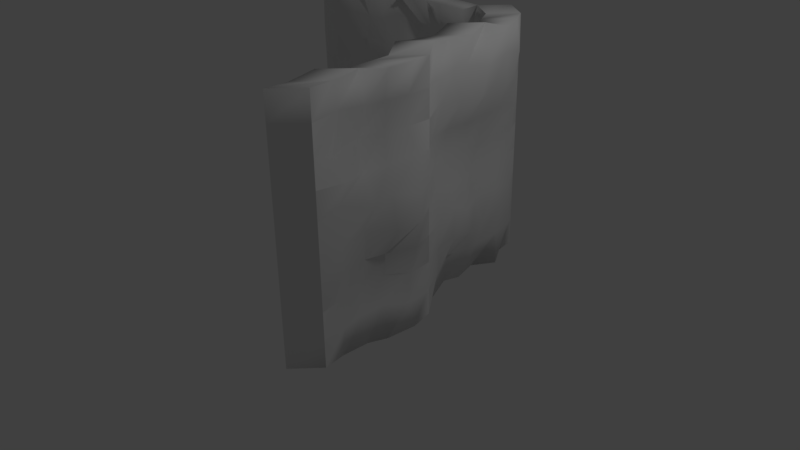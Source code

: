 # Source: CornerThinThick1.blend  (saved by Blender 2.77.0; exported with 4.5.12 LTS)
import bpy
from mathutils import Matrix  # noqa: F401  (used for matrix-valued properties, if any)

bpy.ops.wm.read_factory_settings(use_empty=True)
scene = bpy.context.scene
scene.name = 'Scene'

# ---- collections
col_collection_1 = bpy.data.collections.new('Collection 1'); scene.collection.children.link(col_collection_1)

# ---- world
world_world = bpy.data.worlds.new('World'); scene.world = world_world
world_world.color = (0.05088, 0.05088, 0.05088)
world_world.use_sun_shadow = False
world_world.sun_shadow_jitter_overblur = 0.0
world_world.cycles.sampling_method = 'MANUAL'

# ---- cameras
cam_camera = bpy.data.cameras.new('Camera')
cam_camera.clip_end = 100.0
cam_camera.lens = 35.0
cam_camera.sensor_width = 32.0
cam_camera.sensor_height = 18.0
cam_camera.ortho_scale = 7.314
cam_camera.dof.focus_distance = 0.0
cam_camera.dof.aperture_fstop = 128.0

# ---- lights
light_lamp = bpy.data.lights.new('Lamp', 'POINT')
light_lamp.transmission_factor = 0.0
light_lamp.cutoff_distance = 30.0
light_lamp.energy = 100.0
light_lamp.shadow_buffer_clip_start = 1.001
light_lamp.shadow_soft_size = 0.1
light_lamp.shadow_maximum_resolution = 0.006
light_lamp.use_absolute_resolution = True

# ---- meshes
me_cube_001 = bpy.data.meshes.new('Cube.001')
me_cube_001.from_pydata([(-2.0, 1.5, 0.0), (-2.0, 1.5, 3.0), (1.0, 1.5, 3.0), (1.0, 1.5, 0.0), (1.5, -2.0, 0.0), (1.5, -2.0, 3.0), (-2.0, 1.484, 2.333), (-2.0, 1.491, 2.667), (1.5, -0.5, 3.0), (1.5, -0.5, 0.0), (-2.0, 1.492, 2.0), (-2.0, 1.5, 1.667), (-2.0, 1.5, 1.333), (-2.0, 1.5, 1.0), (-2.0, 1.5, 0.6667), (-2.0, 1.5, 0.3333), (1.0, 1.5, 2.667), (1.0, 1.5, 2.333), (1.0, 1.5, 2.0), (1.0, 1.5, 1.667), (1.0, 1.5, 1.333), (1.0, 1.5, 1.0), (1.0, 1.5, 0.6667), (1.0, 1.5, 0.3333), (1.5, -2.0, 2.667), (1.5, -2.0, 2.333), (1.5, -2.0, 2.0), (1.5, -2.0, 1.667), (1.5, -2.0, 1.333), (1.5, -2.0, 1.0), (1.5, -2.0, 0.6667), (1.5, -2.0, 0.3333), (1.5, -0.5, 2.667), (1.5, -0.5, 2.333), (1.5, -0.5, 2.0), (1.5, -0.5, 1.667), (1.5, -0.5, 1.333), (1.5, -0.5, 1.0), (1.5, -0.5, 0.6667), (1.5, -0.5, 0.3333), (1.626, -0.8321, 3.04), (1.534, -1.089, 2.994), (1.445, -1.373, 3.036), (1.497, -1.717, 3.002), (1.431, -1.711, -0.02359), (1.448, -1.381, -0.01442), (1.515, -1.144, -0.02862), (1.584, -0.7971, 0.007016), (1.428, -1.628, 2.681), (1.517, -1.381, 2.686), (1.471, -1.069, 2.652), (1.579, -0.8721, 2.692), (1.451, -1.743, 2.263), (1.352, -1.323, 2.328), (1.448, -1.09, 2.338), (1.499, -0.8277, 2.33), (1.55, -1.632, 1.998), (1.464, -1.385, 1.988), (1.504, -1.1, 2.0), (1.6, -0.7434, 2.059), (1.517, -1.746, 1.755), (1.549, -1.314, 1.633), (1.594, -1.096, 1.711), (1.625, -0.7478, 1.619), (1.528, -1.732, 1.29), (1.482, -1.395, 1.358), (1.651, -1.103, 1.312), (1.673, -0.7888, 1.328), (1.524, -1.724, 0.9929), (1.498, -1.426, 1.05), (1.458, -1.106, 0.9812), (1.597, -0.7857, 0.9966), (1.45, -1.748, 0.6721), (1.372, -1.403, 0.6674), (1.371, -1.056, 0.6751), (1.474, -0.7502, 0.6214), (1.46, -1.696, 0.3302), (1.399, -1.391, 0.3357), (1.401, -1.1, 0.3342), (1.531, -0.8273, 0.2949), (1.052, 1.218, 0.001895), (1.211, 0.976, -0.02242), (1.069, 0.6754, -0.003031), (1.136, 0.3815, -0.02522), (1.123, 0.1352, 0.01375), (1.29, -0.2408, -0.00397), (1.152, 1.251, 3.005), (1.224, 1.018, 2.971), (1.184, 0.6664, 3.068), (1.273, 0.369, 3.001), (1.203, 0.07169, 2.995), (1.269, -0.1906, 3.041), (1.301, -0.2101, 2.639), (1.265, 0.1004, 2.688), (1.276, 0.2957, 2.682), (1.327, 0.612, 2.627), (1.244, 0.979, 2.689), (1.212, 1.249, 2.643), (1.33, -0.1577, 2.403), (1.392, 0.08369, 2.335), (1.413, 0.3889, 2.314), (1.305, 0.6249, 2.325), (1.315, 0.9197, 2.336), (1.162, 1.255, 2.332), (1.234, -0.2114, 1.966), (1.247, 0.03241, 2.014), (1.268, 0.3382, 2.021), (1.212, 0.6377, 2.008), (1.156, 0.9772, 2.005), (1.145, 1.31, 1.994), (1.238, -0.1444, 1.675), (1.189, 0.07022, 1.664), (1.216, 0.3875, 1.742), (1.121, 0.6839, 1.607), (1.072, 0.97, 1.663), (1.082, 1.281, 1.627), (1.286, -0.1911, 1.373), (1.244, 0.09784, 1.331), (1.248, 0.3959, 1.317), (1.068, 0.6489, 1.398), (1.107, 0.9596, 1.325), (1.082, 1.234, 1.296), (1.363, -0.2093, 1.002), (1.327, 0.107, 1.057), (1.317, 0.3276, 0.981), (1.135, 0.6726, 0.9926), (1.17, 0.9524, 1.0), (1.122, 1.283, 0.9404), (1.336, -0.1931, 0.65), (1.383, 0.03134, 0.7193), (1.327, 0.3619, 0.6625), (1.242, 0.6635, 0.6748), (1.184, 1.045, 0.7235), (1.132, 1.294, 0.6104), (1.32, -0.1779, 0.328), (1.183, 0.1244, 0.3937), (1.228, 0.4227, 0.3936), (1.173, 0.6484, 0.3487), (1.13, 1.05, 0.327), (1.101, 1.305, 0.3572), (-1.738, 1.49, 0.008893), (-1.512, 1.466, -0.009163), (-1.263, 1.53, -0.01525), (-0.9843, 1.515, -0.01063), (-0.8305, 1.616, -0.0552), (-0.4732, 1.584, -0.02227), (-0.2473, 1.614, 0.008023), (0.004696, 1.523, 0.01015), (0.2445, 1.53, -0.003445), (0.473, 1.567, -0.003353), (0.7841, 1.551, 0.009375), (0.7076, 1.671, 3.028), (0.5463, 1.577, 2.962), (0.1745, 1.551, 2.983), (-0.02989, 1.549, 2.99), (-0.2676, 1.486, 3.051), (-0.482, 1.515, 2.991), (-0.7717, 1.495, 2.994), (-0.9792, 1.462, 3.008), (-1.269, 1.525, 3.052), (-1.539, 1.492, 3.011), (-1.755, 1.519, 3.091), (0.6876, 1.593, 2.698), (0.5873, 1.609, 2.675), (0.1593, 1.639, 2.639), (-0.04988, 1.65, 2.642), (-0.2349, 1.653, 2.667), (-0.5207, 1.519, 2.756), (-0.7396, 1.464, 2.664), (-0.9996, 1.454, 2.671), (-1.228, 1.411, 2.678), (-1.532, 1.417, 2.693), (-1.699, 1.486, 2.631), (0.6889, 1.705, 2.38), (0.4609, 1.615, 2.332), (0.2371, 1.633, 2.343), (0.007576, 1.707, 2.347), (-0.2376, 1.612, 2.271), (-0.5434, 1.517, 2.292), (-0.7317, 1.499, 2.34), (-0.9714, 1.384, 2.39), (-1.23, 1.418, 2.347), (-1.585, 1.393, 2.328), (-1.683, 1.469, 2.31), (0.755, 1.596, 1.964), (0.5745, 1.631, 1.993), (0.2301, 1.612, 2.069), (0.04732, 1.597, 1.983), (-0.2373, 1.485, 1.976), (-0.4522, 1.537, 1.987), (-0.7759, 1.519, 1.982), (-1.07, 1.49, 2.038), (-1.225, 1.497, 1.974), (-1.453, 1.505, 2.002), (-1.756, 1.418, 1.962), (0.8075, 1.632, 1.596), (0.498, 1.58, 1.677), (0.2556, 1.508, 1.736), (0.004263, 1.458, 1.659), (-0.2952, 1.424, 1.721), (-0.477, 1.451, 1.733), (-0.7149, 1.522, 1.656), (-1.034, 1.648, 1.668), (-1.202, 1.559, 1.644), (-1.509, 1.58, 1.681), (-1.73, 1.548, 1.624), (0.694, 1.58, 1.309), (0.4998, 1.583, 1.336), (0.2311, 1.479, 1.32), (0.04287, 1.443, 1.381), (-0.282, 1.544, 1.336), (-0.4615, 1.561, 1.309), (-0.7212, 1.57, 1.374), (-1.017, 1.642, 1.317), (-1.232, 1.606, 1.334), (-1.526, 1.516, 1.328), (-1.763, 1.51, 1.353), (0.7672, 1.545, 0.9623), (0.5236, 1.601, 0.9926), (0.2066, 1.562, 1.004), (0.01955, 1.631, 0.9763), (-0.2645, 1.637, 1.001), (-0.4902, 1.648, 0.9995), (-0.7632, 1.627, 0.9993), (-0.9817, 1.504, 1.027), (-1.232, 1.539, 1.002), (-1.476, 1.497, 1.01), (-1.748, 1.498, 1.002), (0.74, 1.628, 0.6316), (0.4986, 1.631, 0.6553), (0.2908, 1.523, 0.653), (-0.01657, 1.595, 0.6693), (-0.2638, 1.647, 0.6574), (-0.4876, 1.686, 0.6662), (-0.7208, 1.7, 0.6338), (-0.955, 1.624, 0.6822), (-1.287, 1.59, 0.6701), (-1.446, 1.489, 0.7097), (-1.725, 1.564, 0.6849), (0.7511, 1.596, 0.3343), (0.5301, 1.514, 0.3342), (0.2215, 1.58, 0.3765), (0.07307, 1.509, 0.3021), (-0.2431, 1.648, 0.3234), (-0.5195, 1.69, 0.3708), (-0.7181, 1.643, 0.3237), (-1.008, 1.586, 0.3827), (-1.189, 1.597, 0.3443), (-1.526, 1.578, 0.3315), (-1.729, 1.496, 0.3232), (-2.267, 1.189, 0.002589), (-2.267, 1.189, 3.003), (0.7334, 1.189, 3.003), (0.7334, 1.189, 0.002589), (1.233, -2.311, 0.002589), (1.233, -2.311, 3.003), (-2.267, 1.174, 2.336), (-2.267, 1.181, 2.669), (1.233, -0.8109, 3.003), (1.233, -0.8109, 0.002589), (-2.267, 1.182, 2.003), (-2.267, 1.189, 1.669), (-2.267, 1.189, 1.336), (-2.267, 1.189, 1.003), (-2.267, 1.189, 0.6693), (-2.267, 1.189, 0.3359), (0.7334, 1.189, 2.669), (0.7334, 1.189, 2.336), (0.7334, 1.189, 2.003), (0.7334, 1.189, 1.669), (0.7334, 1.189, 1.336), (0.7334, 1.189, 1.003), (0.7334, 1.189, 0.6693), (0.7334, 1.189, 0.3359), (1.233, -2.311, 2.669), (1.233, -2.311, 2.336), (1.233, -2.311, 2.003), (1.234, -2.311, 1.669), (1.233, -2.311, 1.336), (1.233, -2.311, 1.003), (1.233, -2.311, 0.6693), (1.233, -2.311, 0.3359), (1.233, -0.8109, 2.669), (1.233, -0.8109, 2.336), (1.233, -0.8109, 2.003), (1.233, -0.8109, 1.669), (1.233, -0.8109, 1.336), (1.233, -0.8109, 1.003), (1.233, -0.8109, 0.6693), (1.233, -0.8109, 0.3359), (1.359, -1.143, 3.043), (1.268, -1.4, 2.997), (1.179, -1.684, 3.039), (1.231, -2.028, 3.004), (1.164, -2.022, -0.021), (1.181, -1.692, -0.01184), (1.249, -1.455, -0.02604), (1.318, -1.108, 0.009605), (1.161, -1.939, 2.684), (1.25, -1.692, 2.688), (1.205, -1.38, 2.655), (1.312, -1.183, 2.695), (1.185, -2.054, 2.266), (1.085, -1.634, 2.331), (1.182, -1.401, 2.341), (1.232, -1.139, 2.332), (1.283, -1.943, 2.001), (1.198, -1.695, 1.99), (1.237, -1.411, 2.003), (1.333, -1.054, 2.062), (1.25, -2.057, 1.758), (1.283, -1.625, 1.636), (1.327, -1.407, 1.714), (1.358, -1.059, 1.621), (1.262, -2.043, 1.293), (1.215, -1.706, 1.36), (1.385, -1.413, 1.315), (1.406, -1.1, 1.33), (1.258, -2.035, 0.9955), (1.232, -1.737, 1.052), (1.192, -1.417, 0.9838), (1.33, -1.097, 0.9992), (1.183, -2.059, 0.6747), (1.106, -1.714, 0.67), (1.104, -1.367, 0.6777), (1.207, -1.061, 0.624), (1.194, -2.007, 0.3328), (1.132, -1.702, 0.3383), (1.134, -1.41, 0.3367), (1.264, -1.138, 0.2975), (0.7855, 0.9066, 0.004484), (0.9441, 0.6651, -0.01983), (0.8022, 0.3645, -0.000442), (0.8696, 0.07064, -0.02264), (0.8569, -0.1757, 0.01634), (1.024, -0.5517, -0.001381), (0.8852, 0.9398, 3.008), (0.957, 0.7071, 2.974), (0.9176, 0.3555, 3.07), (1.007, 0.0581, 3.004), (0.9366, -0.2392, 2.998), (1.002, -0.5015, 3.044), (1.035, -0.521, 2.642), (0.998, -0.2105, 2.691), (1.01, -0.01516, 2.684), (1.061, 0.3011, 2.629), (0.977, 0.6681, 2.691), (0.9456, 0.9384, 2.646), (1.063, -0.4686, 2.406), (1.125, -0.2272, 2.337), (1.147, 0.07797, 2.317), (1.039, 0.314, 2.327), (1.049, 0.6088, 2.338), (0.8951, 0.9439, 2.335), (0.9677, -0.5223, 1.968), (0.9802, -0.2785, 2.016), (1.001, 0.02731, 2.024), (0.9456, 0.3268, 2.011), (0.8894, 0.6663, 2.007), (0.8785, 0.9991, 1.997), (0.9719, -0.4553, 1.677), (0.9222, -0.2407, 1.666), (0.9493, 0.07659, 1.745), (0.8543, 0.3731, 1.609), (0.8052, 0.6591, 1.665), (0.8152, 0.9698, 1.63), (1.02, -0.5019, 1.375), (0.9777, -0.2131, 1.333), (0.9813, 0.08496, 1.32), (0.8015, 0.338, 1.401), (0.8407, 0.6487, 1.328), (0.8154, 0.9235, 1.298), (1.096, -0.5202, 1.005), (1.06, -0.2039, 1.06), (1.05, 0.0167, 0.9836), (0.8686, 0.3617, 0.9952), (0.9033, 0.6415, 1.003), (0.8552, 0.9725, 0.9429), (1.069, -0.504, 0.6526), (1.117, -0.2796, 0.7219), (1.06, 0.051, 0.665), (0.9749, 0.3526, 0.6774), (0.9176, 0.7339, 0.7261), (0.8651, 0.9828, 0.613), (1.053, -0.4888, 0.3306), (0.916, -0.1865, 0.3963), (0.9613, 0.1118, 0.3962), (0.9064, 0.3375, 0.3513), (0.8635, 0.7389, 0.3296), (0.8344, 0.9942, 0.3598), (-2.005, 1.179, 0.01148), (-1.778, 1.155, -0.006574), (-1.529, 1.219, -0.01266), (-1.251, 1.204, -0.00804), (-1.097, 1.305, -0.05261), (-0.7397, 1.273, -0.01968), (-0.5139, 1.303, 0.01061), (-0.2619, 1.213, 0.01274), (-0.02209, 1.219, -0.0008567), (0.2064, 1.256, -0.0007647), (0.5175, 1.24, 0.01196), (0.441, 1.36, 3.03), (0.2797, 1.266, 2.964), (-0.09206, 1.24, 2.985), (-0.2965, 1.238, 2.993), (-0.5342, 1.176, 3.054), (-0.7486, 1.204, 2.994), (-1.038, 1.184, 2.997), (-1.246, 1.151, 3.01), (-1.536, 1.214, 3.054), (-1.806, 1.181, 3.014), (-2.022, 1.208, 3.094), (0.421, 1.282, 2.7), (0.3207, 1.299, 2.678), (-0.1073, 1.328, 2.642), (-0.3165, 1.339, 2.645), (-0.5015, 1.342, 2.67), (-0.7873, 1.208, 2.759), (-1.006, 1.153, 2.667), (-1.266, 1.143, 2.674), (-1.494, 1.1, 2.68), (-1.798, 1.106, 2.696), (-1.966, 1.175, 2.633), (0.4223, 1.394, 2.382), (0.1943, 1.304, 2.334), (-0.02954, 1.322, 2.345), (-0.259, 1.397, 2.35), (-0.5042, 1.302, 2.274), (-0.81, 1.207, 2.295), (-0.9983, 1.188, 2.343), (-1.238, 1.073, 2.393), (-1.497, 1.107, 2.349), (-1.852, 1.082, 2.33), (-1.95, 1.159, 2.312), (0.4884, 1.285, 1.967), (0.3079, 1.32, 1.996), (-0.03646, 1.301, 2.071), (-0.2193, 1.286, 1.986), (-0.5038, 1.174, 1.978), (-0.7188, 1.226, 1.989), (-1.042, 1.208, 1.984), (-1.336, 1.179, 2.041), (-1.492, 1.186, 1.977), (-1.72, 1.194, 2.004), (-2.022, 1.107, 1.965), (0.5409, 1.321, 1.598), (0.2315, 1.269, 1.68), (-0.011, 1.197, 1.738), (-0.2623, 1.147, 1.661), (-0.5618, 1.113, 1.724), (-0.7435, 1.14, 1.736), (-0.9815, 1.211, 1.659), (-1.3, 1.337, 1.67), (-1.468, 1.249, 1.647), (-1.776, 1.269, 1.684), (-1.997, 1.237, 1.627), (0.4274, 1.27, 1.312), (0.2332, 1.272, 1.339), (-0.03552, 1.168, 1.322), (-0.2237, 1.132, 1.384), (-0.5486, 1.233, 1.339), (-0.7281, 1.25, 1.312), (-0.9878, 1.259, 1.377), (-1.283, 1.331, 1.319), (-1.499, 1.295, 1.337), (-1.793, 1.206, 1.331), (-2.03, 1.199, 1.356), (0.5006, 1.234, 0.9649), (0.257, 1.29, 0.9951), (-0.06003, 1.251, 1.006), (-0.247, 1.32, 0.9789), (-0.5311, 1.326, 1.004), (-0.7568, 1.337, 1.002), (-1.03, 1.316, 1.002), (-1.248, 1.193, 1.029), (-1.499, 1.228, 1.004), (-1.743, 1.186, 1.013), (-2.015, 1.187, 1.005), (0.4734, 1.317, 0.6341), (0.232, 1.32, 0.6578), (0.02416, 1.212, 0.6556), (-0.2832, 1.284, 0.6718), (-0.5304, 1.336, 0.6599), (-0.7542, 1.375, 0.6688), (-0.9874, 1.389, 0.6364), (-1.222, 1.313, 0.6848), (-1.553, 1.279, 0.6727), (-1.713, 1.179, 0.7123), (-1.991, 1.253, 0.6875), (0.4845, 1.285, 0.3369), (0.2635, 1.203, 0.3368), (-0.0451, 1.269, 0.3791), (-0.1935, 1.198, 0.3047), (-0.5097, 1.337, 0.326), (-0.7861, 1.379, 0.3734), (-0.9847, 1.332, 0.3262), (-1.274, 1.276, 0.3853), (-1.455, 1.286, 0.3469), (-1.793, 1.267, 0.3341), (-1.996, 1.185, 0.3258)], [], [(239, 23, 3, 150), (76, 31, 4, 44), (91, 8, 32, 92), (92, 32, 33, 98), (134, 39, 9, 85), (98, 33, 34, 104), (104, 34, 35, 110), (110, 35, 36, 116), (116, 36, 37, 122), (122, 37, 38, 128), (128, 38, 39, 134), (43, 5, 24, 48), (48, 24, 25, 52), (52, 25, 26, 56), (56, 26, 27, 60), (60, 27, 28, 64), (64, 28, 29, 68), (68, 29, 30, 72), (72, 30, 31, 76), (151, 2, 16, 162), (162, 16, 17, 173), (173, 17, 18, 184), (184, 18, 19, 195), (195, 19, 20, 206), (206, 20, 21, 217), (217, 21, 22, 228), (228, 22, 23, 239), (38, 75, 79, 39), (75, 74, 78, 79), (74, 73, 77, 78), (73, 72, 76, 77), (37, 71, 75, 38), (71, 70, 74, 75), (70, 69, 73, 74), (69, 68, 72, 73), (36, 67, 71, 37), (67, 66, 70, 71), (66, 65, 69, 70), (65, 64, 68, 69), (35, 63, 67, 36), (63, 62, 66, 67), (62, 61, 65, 66), (61, 60, 64, 65), (34, 59, 63, 35), (59, 58, 62, 63), (58, 57, 61, 62), (57, 56, 60, 61), (33, 55, 59, 34), (55, 54, 58, 59), (54, 53, 57, 58), (53, 52, 56, 57), (32, 51, 55, 33), (51, 50, 54, 55), (50, 49, 53, 54), (49, 48, 52, 53), (8, 40, 51, 32), (40, 41, 50, 51), (41, 42, 49, 50), (42, 43, 48, 49), (39, 79, 47, 9), (79, 78, 46, 47), (78, 77, 45, 46), (77, 76, 44, 45), (22, 133, 139, 23), (133, 132, 138, 139), (132, 131, 137, 138), (131, 130, 136, 137), (130, 129, 135, 136), (129, 128, 134, 135), (21, 127, 133, 22), (127, 126, 132, 133), (126, 125, 131, 132), (125, 124, 130, 131), (124, 123, 129, 130), (123, 122, 128, 129), (20, 121, 127, 21), (121, 120, 126, 127), (120, 119, 125, 126), (119, 118, 124, 125), (118, 117, 123, 124), (117, 116, 122, 123), (19, 115, 121, 20), (115, 114, 120, 121), (114, 113, 119, 120), (113, 112, 118, 119), (112, 111, 117, 118), (111, 110, 116, 117), (18, 109, 115, 19), (109, 108, 114, 115), (108, 107, 113, 114), (107, 106, 112, 113), (106, 105, 111, 112), (105, 104, 110, 111), (17, 103, 109, 18), (103, 102, 108, 109), (102, 101, 107, 108), (101, 100, 106, 107), (100, 99, 105, 106), (99, 98, 104, 105), (23, 139, 80, 3), (139, 138, 81, 80), (138, 137, 82, 81), (137, 136, 83, 82), (136, 135, 84, 83), (135, 134, 85, 84), (16, 97, 103, 17), (97, 96, 102, 103), (96, 95, 101, 102), (95, 94, 100, 101), (94, 93, 99, 100), (93, 92, 98, 99), (2, 86, 97, 16), (86, 87, 96, 97), (87, 88, 95, 96), (88, 89, 94, 95), (89, 90, 93, 94), (90, 91, 92, 93), (14, 238, 249, 15), (238, 237, 248, 249), (237, 236, 247, 248), (236, 235, 246, 247), (235, 234, 245, 246), (234, 233, 244, 245), (233, 232, 243, 244), (232, 231, 242, 243), (231, 230, 241, 242), (230, 229, 240, 241), (229, 228, 239, 240), (13, 227, 238, 14), (227, 226, 237, 238), (226, 225, 236, 237), (225, 224, 235, 236), (224, 223, 234, 235), (223, 222, 233, 234), (222, 221, 232, 233), (221, 220, 231, 232), (220, 219, 230, 231), (219, 218, 229, 230), (218, 217, 228, 229), (12, 216, 227, 13), (216, 215, 226, 227), (215, 214, 225, 226), (214, 213, 224, 225), (213, 212, 223, 224), (212, 211, 222, 223), (211, 210, 221, 222), (210, 209, 220, 221), (209, 208, 219, 220), (208, 207, 218, 219), (207, 206, 217, 218), (11, 205, 216, 12), (205, 204, 215, 216), (204, 203, 214, 215), (203, 202, 213, 214), (202, 201, 212, 213), (201, 200, 211, 212), (200, 199, 210, 211), (199, 198, 209, 210), (198, 197, 208, 209), (197, 196, 207, 208), (196, 195, 206, 207), (10, 194, 205, 11), (194, 193, 204, 205), (193, 192, 203, 204), (192, 191, 202, 203), (191, 190, 201, 202), (190, 189, 200, 201), (189, 188, 199, 200), (188, 187, 198, 199), (187, 186, 197, 198), (186, 185, 196, 197), (185, 184, 195, 196), (6, 183, 194, 10), (183, 182, 193, 194), (182, 181, 192, 193), (181, 180, 191, 192), (180, 179, 190, 191), (179, 178, 189, 190), (178, 177, 188, 189), (177, 176, 187, 188), (176, 175, 186, 187), (175, 174, 185, 186), (174, 173, 184, 185), (7, 172, 183, 6), (172, 171, 182, 183), (171, 170, 181, 182), (170, 169, 180, 181), (169, 168, 179, 180), (168, 167, 178, 179), (167, 166, 177, 178), (166, 165, 176, 177), (165, 164, 175, 176), (164, 163, 174, 175), (163, 162, 173, 174), (1, 161, 172, 7), (161, 160, 171, 172), (160, 159, 170, 171), (159, 158, 169, 170), (158, 157, 168, 169), (157, 156, 167, 168), (156, 155, 166, 167), (155, 154, 165, 166), (154, 153, 164, 165), (153, 152, 163, 164), (152, 151, 162, 163), (15, 249, 140, 0), (249, 248, 141, 140), (248, 247, 142, 141), (247, 246, 143, 142), (246, 245, 144, 143), (245, 244, 145, 144), (244, 243, 146, 145), (243, 242, 147, 146), (242, 241, 148, 147), (241, 240, 149, 148), (240, 239, 150, 149), (489, 400, 253, 273), (326, 294, 254, 281), (341, 342, 282, 258), (342, 348, 283, 282), (384, 335, 259, 289), (348, 354, 284, 283), (354, 360, 285, 284), (360, 366, 286, 285), (366, 372, 287, 286), (372, 378, 288, 287), (378, 384, 289, 288), (293, 298, 274, 255), (298, 302, 275, 274), (302, 306, 276, 275), (306, 310, 277, 276), (310, 314, 278, 277), (314, 318, 279, 278), (318, 322, 280, 279), (322, 326, 281, 280), (401, 412, 266, 252), (412, 423, 267, 266), (423, 434, 268, 267), (434, 445, 269, 268), (445, 456, 270, 269), (456, 467, 271, 270), (467, 478, 272, 271), (478, 489, 273, 272), (288, 289, 329, 325), (325, 329, 328, 324), (324, 328, 327, 323), (323, 327, 326, 322), (287, 288, 325, 321), (321, 325, 324, 320), (320, 324, 323, 319), (319, 323, 322, 318), (286, 287, 321, 317), (317, 321, 320, 316), (316, 320, 319, 315), (315, 319, 318, 314), (285, 286, 317, 313), (313, 317, 316, 312), (312, 316, 315, 311), (311, 315, 314, 310), (284, 285, 313, 309), (309, 313, 312, 308), (308, 312, 311, 307), (307, 311, 310, 306), (283, 284, 309, 305), (305, 309, 308, 304), (304, 308, 307, 303), (303, 307, 306, 302), (282, 283, 305, 301), (301, 305, 304, 300), (300, 304, 303, 299), (299, 303, 302, 298), (258, 282, 301, 290), (290, 301, 300, 291), (291, 300, 299, 292), (292, 299, 298, 293), (289, 259, 297, 329), (329, 297, 296, 328), (328, 296, 295, 327), (327, 295, 294, 326), (272, 273, 389, 383), (383, 389, 388, 382), (382, 388, 387, 381), (381, 387, 386, 380), (380, 386, 385, 379), (379, 385, 384, 378), (271, 272, 383, 377), (377, 383, 382, 376), (376, 382, 381, 375), (375, 381, 380, 374), (374, 380, 379, 373), (373, 379, 378, 372), (270, 271, 377, 371), (371, 377, 376, 370), (370, 376, 375, 369), (369, 375, 374, 368), (368, 374, 373, 367), (367, 373, 372, 366), (269, 270, 371, 365), (365, 371, 370, 364), (364, 370, 369, 363), (363, 369, 368, 362), (362, 368, 367, 361), (361, 367, 366, 360), (268, 269, 365, 359), (359, 365, 364, 358), (358, 364, 363, 357), (357, 363, 362, 356), (356, 362, 361, 355), (355, 361, 360, 354), (267, 268, 359, 353), (353, 359, 358, 352), (352, 358, 357, 351), (351, 357, 356, 350), (350, 356, 355, 349), (349, 355, 354, 348), (273, 253, 330, 389), (389, 330, 331, 388), (388, 331, 332, 387), (387, 332, 333, 386), (386, 333, 334, 385), (385, 334, 335, 384), (266, 267, 353, 347), (347, 353, 352, 346), (346, 352, 351, 345), (345, 351, 350, 344), (344, 350, 349, 343), (343, 349, 348, 342), (252, 266, 347, 336), (336, 347, 346, 337), (337, 346, 345, 338), (338, 345, 344, 339), (339, 344, 343, 340), (340, 343, 342, 341), (264, 265, 499, 488), (488, 499, 498, 487), (487, 498, 497, 486), (486, 497, 496, 485), (485, 496, 495, 484), (484, 495, 494, 483), (483, 494, 493, 482), (482, 493, 492, 481), (481, 492, 491, 480), (480, 491, 490, 479), (479, 490, 489, 478), (263, 264, 488, 477), (477, 488, 487, 476), (476, 487, 486, 475), (475, 486, 485, 474), (474, 485, 484, 473), (473, 484, 483, 472), (472, 483, 482, 471), (471, 482, 481, 470), (470, 481, 480, 469), (469, 480, 479, 468), (468, 479, 478, 467), (262, 263, 477, 466), (466, 477, 476, 465), (465, 476, 475, 464), (464, 475, 474, 463), (463, 474, 473, 462), (462, 473, 472, 461), (461, 472, 471, 460), (460, 471, 470, 459), (459, 470, 469, 458), (458, 469, 468, 457), (457, 468, 467, 456), (261, 262, 466, 455), (455, 466, 465, 454), (454, 465, 464, 453), (453, 464, 463, 452), (452, 463, 462, 451), (451, 462, 461, 450), (450, 461, 460, 449), (449, 460, 459, 448), (448, 459, 458, 447), (447, 458, 457, 446), (446, 457, 456, 445), (260, 261, 455, 444), (444, 455, 454, 443), (443, 454, 453, 442), (442, 453, 452, 441), (441, 452, 451, 440), (440, 451, 450, 439), (439, 450, 449, 438), (438, 449, 448, 437), (437, 448, 447, 436), (436, 447, 446, 435), (435, 446, 445, 434), (256, 260, 444, 433), (433, 444, 443, 432), (432, 443, 442, 431), (431, 442, 441, 430), (430, 441, 440, 429), (429, 440, 439, 428), (428, 439, 438, 427), (427, 438, 437, 426), (426, 437, 436, 425), (425, 436, 435, 424), (424, 435, 434, 423), (257, 256, 433, 422), (422, 433, 432, 421), (421, 432, 431, 420), (420, 431, 430, 419), (419, 430, 429, 418), (418, 429, 428, 417), (417, 428, 427, 416), (416, 427, 426, 415), (415, 426, 425, 414), (414, 425, 424, 413), (413, 424, 423, 412), (251, 257, 422, 411), (411, 422, 421, 410), (410, 421, 420, 409), (409, 420, 419, 408), (408, 419, 418, 407), (407, 418, 417, 406), (406, 417, 416, 405), (405, 416, 415, 404), (404, 415, 414, 403), (403, 414, 413, 402), (402, 413, 412, 401), (265, 250, 390, 499), (499, 390, 391, 498), (498, 391, 392, 497), (497, 392, 393, 496), (496, 393, 394, 495), (495, 394, 395, 494), (494, 395, 396, 493), (493, 396, 397, 492), (492, 397, 398, 491), (491, 398, 399, 490), (490, 399, 400, 489), (145, 395, 394, 144), (5, 255, 274, 24), (0, 250, 265, 15), (146, 396, 395, 145), (24, 274, 275, 25), (147, 397, 396, 146), (3, 253, 400, 150), (25, 275, 276, 26), (148, 398, 397, 147), (26, 276, 277, 27), (149, 399, 398, 148), (7, 257, 251, 1), (27, 277, 278, 28), (150, 400, 399, 149), (10, 260, 256, 6), (28, 278, 279, 29), (151, 401, 252, 2), (43, 293, 255, 5), (29, 279, 280, 30), (152, 402, 401, 151), (31, 281, 254, 4), (30, 280, 281, 31), (153, 403, 402, 152), (6, 256, 257, 7), (154, 404, 403, 153), (9, 259, 335, 85), (155, 405, 404, 154), (1, 251, 411, 161), (156, 406, 405, 155), (91, 341, 258, 8), (157, 407, 406, 156), (47, 297, 259, 9), (80, 330, 253, 3), (158, 408, 407, 157), (81, 331, 330, 80), (159, 409, 408, 158), (11, 261, 260, 10), (82, 332, 331, 81), (8, 258, 290, 40), (160, 410, 409, 159), (12, 262, 261, 11), (83, 333, 332, 82), (40, 290, 291, 41), (161, 411, 410, 160), (13, 263, 262, 12), (84, 334, 333, 83), (41, 291, 292, 42), (14, 264, 263, 13), (85, 335, 334, 84), (42, 292, 293, 43), (15, 265, 264, 14), (2, 252, 336, 86), (4, 254, 294, 44), (86, 336, 337, 87), (44, 294, 295, 45), (87, 337, 338, 88), (45, 295, 296, 46), (88, 338, 339, 89), (140, 390, 250, 0), (46, 296, 297, 47), (89, 339, 340, 90), (141, 391, 390, 140), (90, 340, 341, 91), (142, 392, 391, 141), (143, 393, 392, 142), (144, 394, 393, 143)])
me_cube_001.polygons.foreach_set('use_smooth', [True] * 498)
_k = set([(0, 15), (0, 140), (1, 7), (1, 161), (2, 16), (2, 86), (2, 151), (2, 252), (3, 23), (3, 80), (3, 150), (3, 253), (4, 31), (4, 44), (5, 24), (5, 43), (6, 7), (6, 10), (6, 183), (6, 256), (7, 172), (7, 257), (8, 32), (8, 40), (8, 91), (8, 258), (9, 39), (9, 47), (9, 85), (9, 259), (10, 11), (10, 194), (10, 260), (11, 12), (11, 205), (11, 261), (12, 13), (12, 216), (12, 262), (13, 14), (13, 227), (13, 263), (14, 15), (14, 238), (14, 264), (15, 249), (15, 265), (16, 17), (16, 97), (16, 162), (17, 18), (17, 103), (17, 173), (18, 19), (18, 109), (18, 184), (19, 20), (19, 115), (19, 195), (20, 21), (20, 121), (20, 206), (21, 22), (21, 127), (21, 217), (22, 23), (22, 133), (22, 228), (23, 139), (23, 239), (24, 25), (24, 48), (24, 274), (25, 26), (25, 52), (25, 275), (26, 27), (26, 56), (26, 276), (27, 28), (27, 60), (27, 277), (28, 29), (28, 64), (28, 278), (29, 30), (29, 68), (29, 279), (30, 31), (30, 72), (30, 280), (31, 76), (31, 281), (32, 33), (32, 51), (32, 92), (33, 34), (33, 55), (33, 98), (34, 35), (34, 59), (34, 104), (35, 36), (35, 63), (35, 110), (36, 37), (36, 67), (36, 116), (37, 38), (37, 71), (37, 122), (38, 39), (38, 75), (38, 128), (39, 79), (39, 134), (250, 265), (250, 390), (251, 257), (251, 411), (252, 266), (252, 336), (252, 401), (253, 273), (253, 330), (253, 400), (254, 281), (254, 294), (255, 274), (255, 293), (256, 257), (256, 260), (256, 433), (257, 422), (258, 282), (258, 290), (258, 341), (259, 289), (259, 297), (259, 335), (260, 261), (260, 444), (261, 262), (261, 455), (262, 263), (262, 466), (263, 264), (263, 477), (264, 265), (264, 488), (265, 499), (266, 267), (266, 347), (266, 412), (267, 268), (267, 353), (267, 423), (268, 269), (268, 359), (268, 434), (269, 270), (269, 365), (269, 445), (270, 271), (270, 371), (270, 456), (271, 272), (271, 377), (271, 467), (272, 273), (272, 383), (272, 478), (273, 389), (273, 489), (274, 275), (274, 298), (275, 276), (275, 302), (276, 277), (276, 306), (277, 278), (277, 310), (278, 279), (278, 314), (279, 280), (279, 318), (280, 281), (280, 322), (281, 326), (282, 283), (282, 301), (282, 342), (283, 284), (283, 305), (283, 348), (284, 285), (284, 309), (284, 354), (285, 286), (285, 313), (285, 360), (286, 287), (286, 317), (286, 366), (287, 288), (287, 321), (287, 372), (288, 289), (288, 325), (288, 378), (289, 329), (289, 384)])
me_cube_001.attributes.new('sharp_edge', 'BOOLEAN', 'EDGE').data.foreach_set('value', [ (min(e.vertices), max(e.vertices)) in _k for e in me_cube_001.edges])
_uv = me_cube_001.uv_layers.new(name='UVMap')
_uv.uv.foreach_set('vector', [0.5889, 0.1112, 0.5503, 0.1093, 0.5519, 0.01947, 0.5843, 0.02392, 0.05472, 0.09995, 0.01001, 0.1009, 0.009926, 0.01127, 0.0532, 0.00438, 0.2856, 0.8554, 0.2288, 0.8398, 0.2299, 0.7474, 0.2834, 0.7443, 0.2834, 0.7443, 0.2299, 0.7474, 0.2306, 0.6533, 0.291, 0.6753, 0.2885, 0.09633, 0.2332, 0.09916, 0.2332, 0.008279, 0.2815, 0.005733, 0.291, 0.6753, 0.2306, 0.6533, 0.2319, 0.559, 0.288, 0.5511, 0.288, 0.5511, 0.2319, 0.559, 0.2334, 0.4689, 0.2976, 0.4746, 0.2976, 0.4746, 0.2334, 0.4689, 0.2348, 0.3788, 0.2895, 0.3928, 0.2895, 0.3928, 0.2348, 0.3788, 0.2346, 0.2876, 0.2838, 0.288, 0.2838, 0.288, 0.2346, 0.2876, 0.2332, 0.1929, 0.2872, 0.1872, 0.2872, 0.1872, 0.2332, 0.1929, 0.2332, 0.09916, 0.2885, 0.09633, 0.04165, 0.8286, 9.299e-05, 0.8241, 0.002677, 0.7338, 0.05846, 0.7415, 0.05846, 0.7415, 0.002677, 0.7338, 0.004354, 0.6437, 0.04322, 0.6272, 0.04322, 0.6272, 0.004354, 0.6437, 0.006078, 0.5524, 0.05857, 0.5534, 0.05857, 0.5534, 0.006078, 0.5524, 0.007426, 0.4612, 0.04489, 0.4869, 0.04489, 0.4869, 0.007426, 0.4612, 0.008451, 0.3707, 0.04802, 0.3607, 0.04802, 0.3607, 0.008451, 0.3707, 0.00981, 0.2808, 0.05023, 0.2813, 0.05023, 0.2813, 0.00981, 0.2808, 0.009988, 0.1908, 0.04756, 0.1924, 0.04756, 0.1924, 0.009988, 0.1908, 0.01001, 0.1009, 0.05472, 0.09995, 0.596, 0.8558, 0.5472, 0.842, 0.5483, 0.7514, 0.5981, 0.7608, 0.5981, 0.7608, 0.5483, 0.7514, 0.5472, 0.6597, 0.5991, 0.6717, 0.5991, 0.6717, 0.5472, 0.6597, 0.5477, 0.5691, 0.5872, 0.5595, 0.5872, 0.5595, 0.5477, 0.5691, 0.5471, 0.4773, 0.5811, 0.4579, 0.5811, 0.4579, 0.5471, 0.4773, 0.5483, 0.3844, 0.5966, 0.3786, 0.5966, 0.3786, 0.5483, 0.3844, 0.5491, 0.2912, 0.5848, 0.2813, 0.5848, 0.2813, 0.5491, 0.2912, 0.5497, 0.1995, 0.5914, 0.1893, 0.5914, 0.1893, 0.5497, 0.1995, 0.5503, 0.1093, 0.5889, 0.1112, 0.2332, 0.1929, 0.1945, 0.1794, 0.1843, 0.0866, 0.2332, 0.09916, 0.1945, 0.1794, 0.147, 0.1913, 0.1413, 0.1024, 0.1843, 0.0866, 0.147, 0.1913, 0.09831, 0.1896, 0.09983, 0.1026, 0.1413, 0.1024, 0.09831, 0.1896, 0.04756, 0.1924, 0.05472, 0.09995, 0.09983, 0.1026, 0.2346, 0.2876, 0.19, 0.2889, 0.1945, 0.1794, 0.2332, 0.1929, 0.19, 0.2889, 0.1403, 0.2735, 0.147, 0.1913, 0.1945, 0.1794, 0.1403, 0.2735, 0.09428, 0.2973, 0.09831, 0.1896, 0.147, 0.1913, 0.09428, 0.2973, 0.05023, 0.2813, 0.04756, 0.1924, 0.09831, 0.1896, 0.2348, 0.3788, 0.1872, 0.3774, 0.19, 0.2889, 0.2346, 0.2876, 0.1872, 0.3774, 0.1439, 0.372, 0.1403, 0.2735, 0.19, 0.2889, 0.1439, 0.372, 0.0965, 0.3809, 0.09428, 0.2973, 0.1403, 0.2735, 0.0965, 0.3809, 0.04802, 0.3607, 0.05023, 0.2813, 0.09428, 0.2973, 0.2334, 0.4689, 0.1932, 0.454, 0.1872, 0.3774, 0.2348, 0.3788, 0.1932, 0.454, 0.1422, 0.4777, 0.1439, 0.372, 0.1872, 0.3774, 0.1422, 0.4777, 0.1095, 0.4562, 0.0965, 0.3809, 0.1439, 0.372, 0.1095, 0.4562, 0.04489, 0.4869, 0.04802, 0.3607, 0.0965, 0.3809, 0.2319, 0.559, 0.1931, 0.5723, 0.1932, 0.454, 0.2334, 0.4689, 0.1931, 0.5723, 0.139, 0.5595, 0.1422, 0.4777, 0.1932, 0.454, 0.139, 0.5595, 0.0964, 0.5553, 0.1095, 0.4562, 0.1422, 0.4777, 0.0964, 0.5553, 0.05857, 0.5534, 0.04489, 0.4869, 0.1095, 0.4562, 0.2306, 0.6533, 0.1795, 0.6515, 0.1931, 0.5723, 0.2319, 0.559, 0.1795, 0.6515, 0.1389, 0.6526, 0.139, 0.5595, 0.1931, 0.5723, 0.1389, 0.6526, 0.1034, 0.6495, 0.0964, 0.5553, 0.139, 0.5595, 0.1034, 0.6495, 0.04322, 0.6272, 0.05857, 0.5534, 0.0964, 0.5553, 0.2299, 0.7474, 0.1729, 0.7553, 0.1795, 0.6515, 0.2306, 0.6533, 0.1729, 0.7553, 0.1408, 0.738, 0.1389, 0.6526, 0.1795, 0.6515, 0.1408, 0.738, 0.09617, 0.7492, 0.1034, 0.6495, 0.1389, 0.6526, 0.09617, 0.7492, 0.05846, 0.7415, 0.04322, 0.6272, 0.1034, 0.6495, 0.2288, 0.8398, 0.1763, 0.8514, 0.1729, 0.7553, 0.2299, 0.7474, 0.1763, 0.8514, 0.1366, 0.8326, 0.1408, 0.738, 0.1729, 0.7553, 0.1366, 0.8326, 0.09208, 0.8429, 0.09617, 0.7492, 0.1408, 0.738, 0.09208, 0.8429, 0.04165, 0.8286, 0.05846, 0.7415, 0.09617, 0.7492, 0.2332, 0.09916, 0.1843, 0.0866, 0.1883, 0.007308, 0.2332, 0.008279, 0.1843, 0.0866, 0.1413, 0.1024, 0.137, 0.001331, 0.1883, 0.007308, 0.1413, 0.1024, 0.09983, 0.1026, 0.1013, 0.00839, 0.137, 0.001331, 0.09983, 0.1026, 0.05472, 0.09995, 0.0532, 0.00438, 0.1013, 0.00839, 0.5497, 0.1995, 0.5138, 0.1832, 0.518, 0.1143, 0.5503, 0.1093, 0.5138, 0.1832, 0.4759, 0.2128, 0.4796, 0.1013, 0.518, 0.1143, 0.4759, 0.2128, 0.4174, 0.1989, 0.4172, 0.1038, 0.4796, 0.1013, 0.4174, 0.1989, 0.3699, 0.1955, 0.3817, 0.1175, 0.4172, 0.1038, 0.3699, 0.1955, 0.3209, 0.2112, 0.3372, 0.1105, 0.3817, 0.1175, 0.3209, 0.2112, 0.2872, 0.1872, 0.2885, 0.09633, 0.3372, 0.1105, 0.5491, 0.2912, 0.5122, 0.2729, 0.5138, 0.1832, 0.5497, 0.1995, 0.5122, 0.2729, 0.4627, 0.2889, 0.4759, 0.2128, 0.5138, 0.1832, 0.4627, 0.2889, 0.4215, 0.2913, 0.4174, 0.1989, 0.4759, 0.2128, 0.4215, 0.2913, 0.3648, 0.2825, 0.3699, 0.1955, 0.4174, 0.1989, 0.3648, 0.2825, 0.3321, 0.3036, 0.3209, 0.2112, 0.3699, 0.1955, 0.3321, 0.3036, 0.2838, 0.288, 0.2872, 0.1872, 0.3209, 0.2112, 0.5483, 0.3844, 0.5062, 0.3725, 0.5122, 0.2729, 0.5491, 0.2912, 0.5062, 0.3725, 0.4648, 0.3797, 0.4627, 0.2889, 0.5122, 0.2729, 0.4648, 0.3797, 0.4201, 0.3965, 0.4215, 0.2913, 0.4627, 0.2889, 0.4201, 0.3965, 0.3761, 0.3761, 0.3648, 0.2825, 0.4215, 0.2913, 0.3761, 0.3761, 0.3322, 0.3815, 0.3321, 0.3036, 0.3648, 0.2825, 0.3322, 0.3815, 0.2895, 0.3928, 0.2838, 0.288, 0.3321, 0.3036, 0.5471, 0.4773, 0.5119, 0.4655, 0.5062, 0.3725, 0.5483, 0.3844, 0.5119, 0.4655, 0.4654, 0.4719, 0.4648, 0.3797, 0.5062, 0.3725, 0.4654, 0.4719, 0.4224, 0.4547, 0.4201, 0.3965, 0.4648, 0.3797, 0.4224, 0.4547, 0.376, 0.4929, 0.3761, 0.3761, 0.4201, 0.3965, 0.376, 0.4929, 0.3292, 0.4715, 0.3322, 0.3815, 0.3761, 0.3761, 0.3292, 0.4715, 0.2976, 0.4746, 0.2895, 0.3928, 0.3322, 0.3815, 0.5477, 0.5691, 0.5126, 0.5677, 0.5119, 0.4655, 0.5471, 0.4773, 0.5126, 0.5677, 0.4637, 0.5676, 0.4654, 0.4719, 0.5119, 0.4655, 0.4637, 0.5676, 0.4127, 0.5671, 0.4224, 0.4547, 0.4654, 0.4719, 0.4127, 0.5671, 0.3677, 0.5707, 0.376, 0.4929, 0.4224, 0.4547, 0.3677, 0.5707, 0.3225, 0.5658, 0.3292, 0.4715, 0.376, 0.4929, 0.3225, 0.5658, 0.288, 0.5511, 0.2976, 0.4746, 0.3292, 0.4715, 0.5472, 0.6597, 0.5036, 0.6597, 0.5126, 0.5677, 0.5477, 0.5691, 0.5036, 0.6597, 0.4502, 0.6626, 0.4637, 0.5676, 0.5126, 0.5677, 0.4502, 0.6626, 0.4083, 0.6564, 0.4127, 0.5671, 0.4637, 0.5676, 0.4083, 0.6564, 0.3719, 0.6575, 0.3677, 0.5707, 0.4127, 0.5671, 0.3719, 0.6575, 0.3295, 0.6594, 0.3225, 0.5658, 0.3677, 0.5707, 0.3295, 0.6594, 0.291, 0.6753, 0.288, 0.5511, 0.3225, 0.5658, 0.5503, 0.1093, 0.518, 0.1143, 0.5101, 0.01529, 0.5519, 0.01947, 0.518, 0.1143, 0.4796, 0.1013, 0.4687, 0.003128, 0.5101, 0.01529, 0.4796, 0.1013, 0.4172, 0.1038, 0.4203, 0.0009803, 0.4687, 0.003128, 0.4172, 0.1038, 0.3817, 0.1175, 0.3766, 9.299e-05, 0.4203, 0.0009803, 0.3817, 0.1175, 0.3372, 0.1105, 0.3408, 0.008214, 0.3766, 9.299e-05, 0.3372, 0.1105, 0.2885, 0.09633, 0.2815, 0.005733, 0.3408, 0.008214, 0.5483, 0.7514, 0.5003, 0.7451, 0.5036, 0.6597, 0.5472, 0.6597, 0.5003, 0.7451, 0.4611, 0.7572, 0.4502, 0.6626, 0.5036, 0.6597, 0.4611, 0.7572, 0.4055, 0.739, 0.4083, 0.6564, 0.4502, 0.6626, 0.4055, 0.739, 0.3585, 0.7585, 0.3719, 0.6575, 0.4083, 0.6564, 0.3585, 0.7585, 0.3297, 0.7606, 0.3295, 0.6594, 0.3719, 0.6575, 0.3297, 0.7606, 0.2834, 0.7443, 0.291, 0.6753, 0.3295, 0.6594, 0.5472, 0.842, 0.5045, 0.8424, 0.5003, 0.7451, 0.5483, 0.7514, 0.5045, 0.8424, 0.4681, 0.8343, 0.4611, 0.7572, 0.5003, 0.7451, 0.4681, 0.8343, 0.4166, 0.8649, 0.4055, 0.739, 0.4611, 0.7572, 0.4166, 0.8649, 0.371, 0.8446, 0.3585, 0.7585, 0.4055, 0.739, 0.371, 0.8446, 0.3257, 0.8462, 0.3297, 0.7606, 0.3585, 0.7585, 0.3257, 0.8462, 0.2856, 0.8554, 0.2834, 0.7443, 0.3297, 0.7606, 0.9978, 0.2048, 0.957, 0.2079, 0.9601, 0.1109, 0.9992, 0.115, 0.957, 0.2079, 0.9169, 0.2159, 0.9281, 0.1138, 0.9601, 0.1109, 0.9169, 0.2159, 0.8913, 0.2011, 0.8787, 0.1138, 0.9281, 0.1138, 0.8913, 0.2011, 0.8432, 0.2036, 0.8521, 0.1222, 0.8787, 0.1138, 0.8432, 0.2036, 0.8078, 0.1905, 0.8084, 0.1062, 0.8521, 0.1222, 0.8078, 0.1905, 0.7742, 0.1993, 0.7789, 0.1211, 0.8084, 0.1062, 0.7742, 0.1993, 0.7412, 0.197, 0.7388, 0.1074, 0.7789, 0.1211, 0.7412, 0.197, 0.704, 0.2002, 0.6896, 0.09995, 0.7388, 0.1074, 0.704, 0.2002, 0.6588, 0.1992, 0.6669, 0.1234, 0.6896, 0.09995, 0.6588, 0.1992, 0.6259, 0.1971, 0.6221, 0.1081, 0.6669, 0.1234, 0.6259, 0.1971, 0.5914, 0.1893, 0.5889, 0.1112, 0.6221, 0.1081, 0.9968, 0.2941, 0.9603, 0.2934, 0.957, 0.2079, 0.9978, 0.2048, 0.9603, 0.2934, 0.9209, 0.2942, 0.9169, 0.2159, 0.957, 0.2079, 0.9209, 0.2942, 0.8847, 0.2912, 0.8913, 0.2011, 0.9169, 0.2159, 0.8847, 0.2912, 0.8497, 0.296, 0.8432, 0.2036, 0.8913, 0.2011, 0.8497, 0.296, 0.8148, 0.291, 0.8078, 0.1905, 0.8432, 0.2036, 0.8148, 0.291, 0.7744, 0.2893, 0.7742, 0.1993, 0.8078, 0.1905, 0.7744, 0.2893, 0.7414, 0.2895, 0.7412, 0.197, 0.7742, 0.1993, 0.7414, 0.2895, 0.7006, 0.2836, 0.704, 0.2002, 0.7412, 0.197, 0.7006, 0.2836, 0.6712, 0.2936, 0.6588, 0.1992, 0.704, 0.2002, 0.6712, 0.2936, 0.6226, 0.2895, 0.6259, 0.1971, 0.6588, 0.1992, 0.6226, 0.2895, 0.5848, 0.2813, 0.5914, 0.1893, 0.6259, 0.1971, 0.9958, 0.3836, 0.9614, 0.3875, 0.9603, 0.2934, 0.9968, 0.2941, 0.9614, 0.3875, 0.9273, 0.3793, 0.9209, 0.2942, 0.9603, 0.2934, 0.9273, 0.3793, 0.8827, 0.3826, 0.8847, 0.2912, 0.9209, 0.2942, 0.8827, 0.3826, 0.8512, 0.3779, 0.8497, 0.296, 0.8847, 0.2912, 0.8512, 0.3779, 0.807, 0.3938, 0.8148, 0.291, 0.8497, 0.296, 0.807, 0.3938, 0.7695, 0.3758, 0.7744, 0.2893, 0.8148, 0.291, 0.7695, 0.3758, 0.7434, 0.3831, 0.7414, 0.2895, 0.7744, 0.2893, 0.7434, 0.3831, 0.6952, 0.3993, 0.7006, 0.2836, 0.7414, 0.2895, 0.6952, 0.3993, 0.6684, 0.3835, 0.6712, 0.2936, 0.7006, 0.2836, 0.6684, 0.3835, 0.626, 0.3856, 0.6226, 0.2895, 0.6712, 0.2936, 0.626, 0.3856, 0.5966, 0.3786, 0.5848, 0.2813, 0.6226, 0.2895, 0.9946, 0.4729, 0.9552, 0.4599, 0.9614, 0.3875, 0.9958, 0.3836, 0.9552, 0.4599, 0.9232, 0.4739, 0.9273, 0.3793, 0.9614, 0.3875, 0.9232, 0.4739, 0.8791, 0.4656, 0.8827, 0.3826, 0.9273, 0.3793, 0.8791, 0.4656, 0.8526, 0.4692, 0.8512, 0.3779, 0.8827, 0.3826, 0.8526, 0.4692, 0.8051, 0.4699, 0.807, 0.3938, 0.8512, 0.3779, 0.8051, 0.4699, 0.77, 0.492, 0.7695, 0.3758, 0.807, 0.3938, 0.77, 0.492, 0.7442, 0.4889, 0.7434, 0.3831, 0.7695, 0.3758, 0.7442, 0.4889, 0.7013, 0.4726, 0.6952, 0.3993, 0.7434, 0.3831, 0.7013, 0.4726, 0.6642, 0.4944, 0.6684, 0.3835, 0.6952, 0.3993, 0.6642, 0.4944, 0.6267, 0.4802, 0.626, 0.3856, 0.6684, 0.3835, 0.6267, 0.4802, 0.5811, 0.4579, 0.5966, 0.3786, 0.626, 0.3856, 0.996, 0.5616, 0.9604, 0.5523, 0.9552, 0.4599, 0.9946, 0.4729, 0.9604, 0.5523, 0.916, 0.5616, 0.9232, 0.4739, 0.9552, 0.4599, 0.916, 0.5616, 0.8822, 0.5556, 0.8791, 0.4656, 0.9232, 0.4739, 0.8822, 0.5556, 0.8594, 0.5739, 0.8526, 0.4692, 0.8791, 0.4656, 0.8594, 0.5739, 0.8154, 0.558, 0.8051, 0.4699, 0.8526, 0.4692, 0.8154, 0.558, 0.7675, 0.563, 0.77, 0.492, 0.8051, 0.4699, 0.7675, 0.563, 0.736, 0.5556, 0.7442, 0.4889, 0.77, 0.492, 0.736, 0.5556, 0.6933, 0.5661, 0.7013, 0.4726, 0.7442, 0.4889, 0.6933, 0.5661, 0.6665, 0.5889, 0.6642, 0.4944, 0.7013, 0.4726, 0.6665, 0.5889, 0.6151, 0.5688, 0.6267, 0.4802, 0.6642, 0.4944, 0.6151, 0.5688, 0.5872, 0.5595, 0.5811, 0.4579, 0.6267, 0.4802, 0.9967, 0.6491, 0.9503, 0.6451, 0.9604, 0.5523, 0.996, 0.5616, 0.9503, 0.6451, 0.9331, 0.6536, 0.916, 0.5616, 0.9604, 0.5523, 0.9331, 0.6536, 0.8837, 0.6586, 0.8822, 0.5556, 0.916, 0.5616, 0.8837, 0.6586, 0.8474, 0.6726, 0.8594, 0.5739, 0.8822, 0.5556, 0.8474, 0.6726, 0.8098, 0.6564, 0.8154, 0.558, 0.8594, 0.5739, 0.8098, 0.6564, 0.782, 0.6447, 0.7675, 0.563, 0.8154, 0.558, 0.782, 0.6447, 0.7353, 0.6403, 0.736, 0.5556, 0.7675, 0.563, 0.7353, 0.6403, 0.6989, 0.6641, 0.6933, 0.5661, 0.736, 0.5556, 0.6989, 0.6641, 0.6655, 0.6628, 0.6665, 0.5889, 0.6933, 0.5661, 0.6655, 0.6628, 0.6331, 0.6603, 0.6151, 0.5688, 0.6665, 0.5889, 0.6331, 0.6603, 0.5991, 0.6717, 0.5872, 0.5595, 0.6151, 0.5688, 0.9985, 0.7385, 0.9546, 0.7313, 0.9503, 0.6451, 0.9967, 0.6491, 0.9546, 0.7313, 0.928, 0.748, 0.9331, 0.6536, 0.9503, 0.6451, 0.928, 0.748, 0.8844, 0.7467, 0.8837, 0.6586, 0.9331, 0.6536, 0.8844, 0.7467, 0.8507, 0.7475, 0.8474, 0.6726, 0.8837, 0.6586, 0.8507, 0.7475, 0.8126, 0.745, 0.8098, 0.6564, 0.8474, 0.6726, 0.8126, 0.745, 0.7792, 0.7714, 0.782, 0.6447, 0.8098, 0.6564, 0.7792, 0.7714, 0.734, 0.7447, 0.7353, 0.6403, 0.782, 0.6447, 0.734, 0.7447, 0.7076, 0.7403, 0.6989, 0.6641, 0.7353, 0.6403, 0.7076, 0.7403, 0.6773, 0.7412, 0.6655, 0.6628, 0.6989, 0.6641, 0.6773, 0.7412, 0.6137, 0.7531, 0.6331, 0.6603, 0.6655, 0.6628, 0.6137, 0.7531, 0.5981, 0.7608, 0.5991, 0.6717, 0.6331, 0.6603, 0.9999, 0.8287, 0.9644, 0.8555, 0.9546, 0.7313, 0.9985, 0.7385, 0.9644, 0.8555, 0.9324, 0.835, 0.928, 0.748, 0.9546, 0.7313, 0.9324, 0.835, 0.8927, 0.852, 0.8844, 0.7467, 0.928, 0.748, 0.8927, 0.852, 0.8489, 0.8384, 0.8507, 0.7475, 0.8844, 0.7467, 0.8489, 0.8384, 0.8176, 0.8358, 0.8126, 0.745, 0.8507, 0.7475, 0.8176, 0.8358, 0.7745, 0.8366, 0.7792, 0.7714, 0.8126, 0.745, 0.7745, 0.8366, 0.743, 0.8552, 0.734, 0.7447, 0.7792, 0.7714, 0.743, 0.8552, 0.7067, 0.8373, 0.7076, 0.7403, 0.734, 0.7447, 0.7067, 0.8373, 0.6767, 0.837, 0.6773, 0.7412, 0.7076, 0.7403, 0.6767, 0.837, 0.6217, 0.8327, 0.6137, 0.7531, 0.6773, 0.7412, 0.6217, 0.8327, 0.596, 0.8558, 0.5981, 0.7608, 0.6137, 0.7531, 0.9992, 0.115, 0.9601, 0.1109, 0.9618, 0.02678, 0.9999, 0.02544, 0.9601, 0.1109, 0.9281, 0.1138, 0.929, 0.01678, 0.9618, 0.02678, 0.9281, 0.1138, 0.8787, 0.1138, 0.8916, 0.01641, 0.929, 0.01678, 0.8787, 0.1138, 0.8521, 0.1222, 0.8508, 0.01393, 0.8916, 0.01641, 0.8521, 0.1222, 0.8084, 0.1062, 0.8239, 0.002638, 0.8508, 0.01393, 0.8084, 0.1062, 0.7789, 0.1211, 0.7716, 0.01216, 0.8239, 0.002638, 0.7789, 0.1211, 0.7388, 0.1074, 0.7384, 0.02238, 0.7716, 0.01216, 0.7388, 0.1074, 0.6896, 0.09995, 0.6992, 0.02231, 0.7384, 0.02238, 0.6896, 0.09995, 0.6669, 0.1234, 0.6637, 0.01998, 0.6992, 0.02231, 0.6669, 0.1234, 0.6221, 0.1081, 0.6298, 0.01803, 0.6637, 0.01998, 0.6221, 0.1081, 0.5889, 0.1112, 0.5843, 0.02392, 0.6298, 0.01803, 0.5889, 0.1112, 0.5843, 0.02392, 0.5519, 0.01947, 0.5503, 0.1093, 0.05472, 0.09995, 0.0532, 0.00438, 0.009926, 0.01127, 0.01001, 0.1009, 0.2856, 0.8554, 0.2834, 0.7443, 0.2299, 0.7474, 0.2288, 0.8398, 0.2834, 0.7443, 0.291, 0.6753, 0.2306, 0.6533, 0.2299, 0.7474, 0.2885, 0.09633, 0.2815, 0.005733, 0.2332, 0.008279, 0.2332, 0.09916, 0.291, 0.6753, 0.288, 0.5511, 0.2319, 0.559, 0.2306, 0.6533, 0.288, 0.5511, 0.2976, 0.4746, 0.2334, 0.4689, 0.2319, 0.559, 0.2976, 0.4746, 0.2895, 0.3928, 0.2348, 0.3788, 0.2334, 0.4689, 0.2895, 0.3928, 0.2838, 0.288, 0.2346, 0.2876, 0.2348, 0.3788, 0.2838, 0.288, 0.2872, 0.1872, 0.2332, 0.1929, 0.2346, 0.2876, 0.2872, 0.1872, 0.2885, 0.09633, 0.2332, 0.09916, 0.2332, 0.1929, 0.04165, 0.8286, 0.05846, 0.7415, 0.002677, 0.7338, 9.299e-05, 0.8241, 0.05846, 0.7415, 0.04322, 0.6272, 0.004354, 0.6437, 0.002677, 0.7338, 0.04322, 0.6272, 0.05857, 0.5534, 0.006078, 0.5524, 0.004354, 0.6437, 0.05857, 0.5534, 0.04489, 0.4869, 0.007426, 0.4612, 0.006078, 0.5524, 0.04489, 0.4869, 0.04802, 0.3607, 0.008451, 0.3707, 0.007426, 0.4612, 0.04802, 0.3607, 0.05023, 0.2813, 0.00981, 0.2808, 0.008451, 0.3707, 0.05023, 0.2813, 0.04756, 0.1924, 0.009988, 0.1908, 0.00981, 0.2808, 0.04756, 0.1924, 0.05472, 0.09995, 0.01001, 0.1009, 0.009988, 0.1908, 0.596, 0.8558, 0.5981, 0.7608, 0.5483, 0.7514, 0.5472, 0.842, 0.5981, 0.7608, 0.5991, 0.6717, 0.5472, 0.6597, 0.5483, 0.7514, 0.5991, 0.6717, 0.5872, 0.5595, 0.5477, 0.5691, 0.5472, 0.6597, 0.5872, 0.5595, 0.5811, 0.4579, 0.5471, 0.4773, 0.5477, 0.5691, 0.5811, 0.4579, 0.5966, 0.3786, 0.5483, 0.3844, 0.5471, 0.4773, 0.5966, 0.3786, 0.5848, 0.2813, 0.5491, 0.2912, 0.5483, 0.3844, 0.5848, 0.2813, 0.5914, 0.1893, 0.5497, 0.1995, 0.5491, 0.2912, 0.5914, 0.1893, 0.5889, 0.1112, 0.5503, 0.1093, 0.5497, 0.1995, 0.2332, 0.1929, 0.2332, 0.09916, 0.1843, 0.0866, 0.1945, 0.1794, 0.1945, 0.1794, 0.1843, 0.0866, 0.1413, 0.1024, 0.147, 0.1913, 0.147, 0.1913, 0.1413, 0.1024, 0.09983, 0.1026, 0.09831, 0.1896, 0.09831, 0.1896, 0.09983, 0.1026, 0.05472, 0.09995, 0.04756, 0.1924, 0.2346, 0.2876, 0.2332, 0.1929, 0.1945, 0.1794, 0.19, 0.2889, 0.19, 0.2889, 0.1945, 0.1794, 0.147, 0.1913, 0.1403, 0.2735, 0.1403, 0.2735, 0.147, 0.1913, 0.09831, 0.1896, 0.09428, 0.2973, 0.09428, 0.2973, 0.09831, 0.1896, 0.04756, 0.1924, 0.05023, 0.2813, 0.2348, 0.3788, 0.2346, 0.2876, 0.19, 0.2889, 0.1872, 0.3774, 0.1872, 0.3774, 0.19, 0.2889, 0.1403, 0.2735, 0.1439, 0.372, 0.1439, 0.372, 0.1403, 0.2735, 0.09428, 0.2973, 0.0965, 0.3809, 0.0965, 0.3809, 0.09428, 0.2973, 0.05023, 0.2813, 0.04802, 0.3607, 0.2334, 0.4689, 0.2348, 0.3788, 0.1872, 0.3774, 0.1932, 0.454, 0.1932, 0.454, 0.1872, 0.3774, 0.1439, 0.372, 0.1422, 0.4777, 0.1422, 0.4777, 0.1439, 0.372, 0.0965, 0.3809, 0.1095, 0.4562, 0.1095, 0.4562, 0.0965, 0.3809, 0.04802, 0.3607, 0.04489, 0.4869, 0.2319, 0.559, 0.2334, 0.4689, 0.1932, 0.454, 0.1931, 0.5723, 0.1931, 0.5723, 0.1932, 0.454, 0.1422, 0.4777, 0.139, 0.5595, 0.139, 0.5595, 0.1422, 0.4777, 0.1095, 0.4562, 0.0964, 0.5553, 0.0964, 0.5553, 0.1095, 0.4562, 0.04489, 0.4869, 0.05857, 0.5534, 0.2306, 0.6533, 0.2319, 0.559, 0.1931, 0.5723, 0.1795, 0.6515, 0.1795, 0.6515, 0.1931, 0.5723, 0.139, 0.5595, 0.1389, 0.6526, 0.1389, 0.6526, 0.139, 0.5595, 0.0964, 0.5553, 0.1034, 0.6495, 0.1034, 0.6495, 0.0964, 0.5553, 0.05857, 0.5534, 0.04322, 0.6272, 0.2299, 0.7474, 0.2306, 0.6533, 0.1795, 0.6515, 0.1729, 0.7553, 0.1729, 0.7553, 0.1795, 0.6515, 0.1389, 0.6526, 0.1408, 0.738, 0.1408, 0.738, 0.1389, 0.6526, 0.1034, 0.6495, 0.09617, 0.7492, 0.09617, 0.7492, 0.1034, 0.6495, 0.04322, 0.6272, 0.05846, 0.7415, 0.2288, 0.8398, 0.2299, 0.7474, 0.1729, 0.7553, 0.1763, 0.8514, 0.1763, 0.8514, 0.1729, 0.7553, 0.1408, 0.738, 0.1366, 0.8326, 0.1366, 0.8326, 0.1408, 0.738, 0.09617, 0.7492, 0.09208, 0.8429, 0.09208, 0.8429, 0.09617, 0.7492, 0.05846, 0.7415, 0.04165, 0.8286, 0.2332, 0.09916, 0.2332, 0.008279, 0.1883, 0.007308, 0.1843, 0.0866, 0.1843, 0.0866, 0.1883, 0.007308, 0.137, 0.001331, 0.1413, 0.1024, 0.1413, 0.1024, 0.137, 0.001331, 0.1013, 0.00839, 0.09983, 0.1026, 0.09983, 0.1026, 0.1013, 0.00839, 0.0532, 0.00438, 0.05472, 0.09995, 0.5497, 0.1995, 0.5503, 0.1093, 0.518, 0.1143, 0.5138, 0.1832, 0.5138, 0.1832, 0.518, 0.1143, 0.4796, 0.1013, 0.4759, 0.2128, 0.4759, 0.2128, 0.4796, 0.1013, 0.4172, 0.1038, 0.4174, 0.1989, 0.4174, 0.1989, 0.4172, 0.1038, 0.3817, 0.1175, 0.3699, 0.1955, 0.3699, 0.1955, 0.3817, 0.1175, 0.3372, 0.1105, 0.3209, 0.2112, 0.3209, 0.2112, 0.3372, 0.1105, 0.2885, 0.09633, 0.2872, 0.1872, 0.5491, 0.2912, 0.5497, 0.1995, 0.5138, 0.1832, 0.5122, 0.2729, 0.5122, 0.2729, 0.5138, 0.1832, 0.4759, 0.2128, 0.4627, 0.2889, 0.4627, 0.2889, 0.4759, 0.2128, 0.4174, 0.1989, 0.4215, 0.2913, 0.4215, 0.2913, 0.4174, 0.1989, 0.3699, 0.1955, 0.3648, 0.2825, 0.3648, 0.2825, 0.3699, 0.1955, 0.3209, 0.2112, 0.3321, 0.3036, 0.3321, 0.3036, 0.3209, 0.2112, 0.2872, 0.1872, 0.2838, 0.288, 0.5483, 0.3844, 0.5491, 0.2912, 0.5122, 0.2729, 0.5062, 0.3725, 0.5062, 0.3725, 0.5122, 0.2729, 0.4627, 0.2889, 0.4648, 0.3797, 0.4648, 0.3797, 0.4627, 0.2889, 0.4215, 0.2913, 0.4201, 0.3965, 0.4201, 0.3965, 0.4215, 0.2913, 0.3648, 0.2825, 0.3761, 0.3761, 0.3761, 0.3761, 0.3648, 0.2825, 0.3321, 0.3036, 0.3322, 0.3815, 0.3322, 0.3815, 0.3321, 0.3036, 0.2838, 0.288, 0.2895, 0.3928, 0.5471, 0.4773, 0.5483, 0.3844, 0.5062, 0.3725, 0.5119, 0.4655, 0.5119, 0.4655, 0.5062, 0.3725, 0.4648, 0.3797, 0.4654, 0.4719, 0.4654, 0.4719, 0.4648, 0.3797, 0.4201, 0.3965, 0.4224, 0.4547, 0.4224, 0.4547, 0.4201, 0.3965, 0.3761, 0.3761, 0.376, 0.4929, 0.376, 0.4929, 0.3761, 0.3761, 0.3322, 0.3815, 0.3292, 0.4715, 0.3292, 0.4715, 0.3322, 0.3815, 0.2895, 0.3928, 0.2976, 0.4746, 0.5477, 0.5691, 0.5471, 0.4773, 0.5119, 0.4655, 0.5126, 0.5677, 0.5126, 0.5677, 0.5119, 0.4655, 0.4654, 0.4719, 0.4637, 0.5676, 0.4637, 0.5676, 0.4654, 0.4719, 0.4224, 0.4547, 0.4127, 0.5671, 0.4127, 0.5671, 0.4224, 0.4547, 0.376, 0.4929, 0.3677, 0.5707, 0.3677, 0.5707, 0.376, 0.4929, 0.3292, 0.4715, 0.3225, 0.5658, 0.3225, 0.5658, 0.3292, 0.4715, 0.2976, 0.4746, 0.288, 0.5511, 0.5472, 0.6597, 0.5477, 0.5691, 0.5126, 0.5677, 0.5036, 0.6597, 0.5036, 0.6597, 0.5126, 0.5677, 0.4637, 0.5676, 0.4502, 0.6626, 0.4502, 0.6626, 0.4637, 0.5676, 0.4127, 0.5671, 0.4083, 0.6564, 0.4083, 0.6564, 0.4127, 0.5671, 0.3677, 0.5707, 0.3719, 0.6575, 0.3719, 0.6575, 0.3677, 0.5707, 0.3225, 0.5658, 0.3295, 0.6594, 0.3295, 0.6594, 0.3225, 0.5658, 0.288, 0.5511, 0.291, 0.6753, 0.5503, 0.1093, 0.5519, 0.01947, 0.5101, 0.01529, 0.518, 0.1143, 0.518, 0.1143, 0.5101, 0.01529, 0.4687, 0.003128, 0.4796, 0.1013, 0.4796, 0.1013, 0.4687, 0.003128, 0.4203, 0.0009803, 0.4172, 0.1038, 0.4172, 0.1038, 0.4203, 0.0009803, 0.3766, 9.299e-05, 0.3817, 0.1175, 0.3817, 0.1175, 0.3766, 9.299e-05, 0.3408, 0.008214, 0.3372, 0.1105, 0.3372, 0.1105, 0.3408, 0.008214, 0.2815, 0.005733, 0.2885, 0.09633, 0.5483, 0.7514, 0.5472, 0.6597, 0.5036, 0.6597, 0.5003, 0.7451, 0.5003, 0.7451, 0.5036, 0.6597, 0.4502, 0.6626, 0.4611, 0.7572, 0.4611, 0.7572, 0.4502, 0.6626, 0.4083, 0.6564, 0.4055, 0.739, 0.4055, 0.739, 0.4083, 0.6564, 0.3719, 0.6575, 0.3585, 0.7585, 0.3585, 0.7585, 0.3719, 0.6575, 0.3295, 0.6594, 0.3297, 0.7606, 0.3297, 0.7606, 0.3295, 0.6594, 0.291, 0.6753, 0.2834, 0.7443, 0.5472, 0.842, 0.5483, 0.7514, 0.5003, 0.7451, 0.5045, 0.8424, 0.5045, 0.8424, 0.5003, 0.7451, 0.4611, 0.7572, 0.4681, 0.8343, 0.4681, 0.8343, 0.4611, 0.7572, 0.4055, 0.739, 0.4166, 0.8649, 0.4166, 0.8649, 0.4055, 0.739, 0.3585, 0.7585, 0.371, 0.8446, 0.371, 0.8446, 0.3585, 0.7585, 0.3297, 0.7606, 0.3257, 0.8462, 0.3257, 0.8462, 0.3297, 0.7606, 0.2834, 0.7443, 0.2856, 0.8554, 0.9978, 0.2048, 0.9992, 0.115, 0.9601, 0.1109, 0.957, 0.2079, 0.957, 0.2079, 0.9601, 0.1109, 0.9281, 0.1138, 0.9169, 0.2159, 0.9169, 0.2159, 0.9281, 0.1138, 0.8787, 0.1138, 0.8913, 0.2011, 0.8913, 0.2011, 0.8787, 0.1138, 0.8521, 0.1222, 0.8432, 0.2036, 0.8432, 0.2036, 0.8521, 0.1222, 0.8084, 0.1062, 0.8078, 0.1905, 0.8078, 0.1905, 0.8084, 0.1062, 0.7789, 0.1211, 0.7742, 0.1993, 0.7742, 0.1993, 0.7789, 0.1211, 0.7388, 0.1074, 0.7412, 0.197, 0.7412, 0.197, 0.7388, 0.1074, 0.6896, 0.09995, 0.704, 0.2002, 0.704, 0.2002, 0.6896, 0.09995, 0.6669, 0.1234, 0.6588, 0.1992, 0.6588, 0.1992, 0.6669, 0.1234, 0.6221, 0.1081, 0.6259, 0.1971, 0.6259, 0.1971, 0.6221, 0.1081, 0.5889, 0.1112, 0.5914, 0.1893, 0.9968, 0.2941, 0.9978, 0.2048, 0.957, 0.2079, 0.9603, 0.2934, 0.9603, 0.2934, 0.957, 0.2079, 0.9169, 0.2159, 0.9209, 0.2942, 0.9209, 0.2942, 0.9169, 0.2159, 0.8913, 0.2011, 0.8847, 0.2912, 0.8847, 0.2912, 0.8913, 0.2011, 0.8432, 0.2036, 0.8497, 0.296, 0.8497, 0.296, 0.8432, 0.2036, 0.8078, 0.1905, 0.8148, 0.291, 0.8148, 0.291, 0.8078, 0.1905, 0.7742, 0.1993, 0.7744, 0.2893, 0.7744, 0.2893, 0.7742, 0.1993, 0.7412, 0.197, 0.7414, 0.2895, 0.7414, 0.2895, 0.7412, 0.197, 0.704, 0.2002, 0.7006, 0.2836, 0.7006, 0.2836, 0.704, 0.2002, 0.6588, 0.1992, 0.6712, 0.2936, 0.6712, 0.2936, 0.6588, 0.1992, 0.6259, 0.1971, 0.6226, 0.2895, 0.6226, 0.2895, 0.6259, 0.1971, 0.5914, 0.1893, 0.5848, 0.2813, 0.9958, 0.3836, 0.9968, 0.2941, 0.9603, 0.2934, 0.9614, 0.3875, 0.9614, 0.3875, 0.9603, 0.2934, 0.9209, 0.2942, 0.9273, 0.3793, 0.9273, 0.3793, 0.9209, 0.2942, 0.8847, 0.2912, 0.8827, 0.3826, 0.8827, 0.3826, 0.8847, 0.2912, 0.8497, 0.296, 0.8512, 0.3779, 0.8512, 0.3779, 0.8497, 0.296, 0.8148, 0.291, 0.807, 0.3938, 0.807, 0.3938, 0.8148, 0.291, 0.7744, 0.2893, 0.7695, 0.3758, 0.7695, 0.3758, 0.7744, 0.2893, 0.7414, 0.2895, 0.7434, 0.3831, 0.7434, 0.3831, 0.7414, 0.2895, 0.7006, 0.2836, 0.6952, 0.3993, 0.6952, 0.3993, 0.7006, 0.2836, 0.6712, 0.2936, 0.6684, 0.3835, 0.6684, 0.3835, 0.6712, 0.2936, 0.6226, 0.2895, 0.626, 0.3856, 0.626, 0.3856, 0.6226, 0.2895, 0.5848, 0.2813, 0.5966, 0.3786, 0.9946, 0.4729, 0.9958, 0.3836, 0.9614, 0.3875, 0.9552, 0.4599, 0.9552, 0.4599, 0.9614, 0.3875, 0.9273, 0.3793, 0.9232, 0.4739, 0.9232, 0.4739, 0.9273, 0.3793, 0.8827, 0.3826, 0.8791, 0.4656, 0.8791, 0.4656, 0.8827, 0.3826, 0.8512, 0.3779, 0.8526, 0.4692, 0.8526, 0.4692, 0.8512, 0.3779, 0.807, 0.3938, 0.8051, 0.4699, 0.8051, 0.4699, 0.807, 0.3938, 0.7695, 0.3758, 0.77, 0.492, 0.77, 0.492, 0.7695, 0.3758, 0.7434, 0.3831, 0.7442, 0.4889, 0.7442, 0.4889, 0.7434, 0.3831, 0.6952, 0.3993, 0.7013, 0.4726, 0.7013, 0.4726, 0.6952, 0.3993, 0.6684, 0.3835, 0.6642, 0.4944, 0.6642, 0.4944, 0.6684, 0.3835, 0.626, 0.3856, 0.6267, 0.4802, 0.6267, 0.4802, 0.626, 0.3856, 0.5966, 0.3786, 0.5811, 0.4579, 0.996, 0.5616, 0.9946, 0.4729, 0.9552, 0.4599, 0.9604, 0.5523, 0.9604, 0.5523, 0.9552, 0.4599, 0.9232, 0.4739, 0.916, 0.5616, 0.916, 0.5616, 0.9232, 0.4739, 0.8791, 0.4656, 0.8822, 0.5556, 0.8822, 0.5556, 0.8791, 0.4656, 0.8526, 0.4692, 0.8594, 0.5739, 0.8594, 0.5739, 0.8526, 0.4692, 0.8051, 0.4699, 0.8154, 0.558, 0.8154, 0.558, 0.8051, 0.4699, 0.77, 0.492, 0.7675, 0.563, 0.7675, 0.563, 0.77, 0.492, 0.7442, 0.4889, 0.736, 0.5556, 0.736, 0.5556, 0.7442, 0.4889, 0.7013, 0.4726, 0.6933, 0.5661, 0.6933, 0.5661, 0.7013, 0.4726, 0.6642, 0.4944, 0.6665, 0.5889, 0.6665, 0.5889, 0.6642, 0.4944, 0.6267, 0.4802, 0.6151, 0.5688, 0.6151, 0.5688, 0.6267, 0.4802, 0.5811, 0.4579, 0.5872, 0.5595, 0.9967, 0.6491, 0.996, 0.5616, 0.9604, 0.5523, 0.9503, 0.6451, 0.9503, 0.6451, 0.9604, 0.5523, 0.916, 0.5616, 0.9331, 0.6536, 0.9331, 0.6536, 0.916, 0.5616, 0.8822, 0.5556, 0.8837, 0.6586, 0.8837, 0.6586, 0.8822, 0.5556, 0.8594, 0.5739, 0.8474, 0.6726, 0.8474, 0.6726, 0.8594, 0.5739, 0.8154, 0.558, 0.8098, 0.6564, 0.8098, 0.6564, 0.8154, 0.558, 0.7675, 0.563, 0.782, 0.6447, 0.782, 0.6447, 0.7675, 0.563, 0.736, 0.5556, 0.7353, 0.6403, 0.7353, 0.6403, 0.736, 0.5556, 0.6933, 0.5661, 0.6989, 0.6641, 0.6989, 0.6641, 0.6933, 0.5661, 0.6665, 0.5889, 0.6655, 0.6628, 0.6655, 0.6628, 0.6665, 0.5889, 0.6151, 0.5688, 0.6331, 0.6603, 0.6331, 0.6603, 0.6151, 0.5688, 0.5872, 0.5595, 0.5991, 0.6717, 0.9985, 0.7385, 0.9967, 0.6491, 0.9503, 0.6451, 0.9546, 0.7313, 0.9546, 0.7313, 0.9503, 0.6451, 0.9331, 0.6536, 0.928, 0.748, 0.928, 0.748, 0.9331, 0.6536, 0.8837, 0.6586, 0.8844, 0.7467, 0.8844, 0.7467, 0.8837, 0.6586, 0.8474, 0.6726, 0.8507, 0.7475, 0.8507, 0.7475, 0.8474, 0.6726, 0.8098, 0.6564, 0.8126, 0.745, 0.8126, 0.745, 0.8098, 0.6564, 0.782, 0.6447, 0.7792, 0.7714, 0.7792, 0.7714, 0.782, 0.6447, 0.7353, 0.6403, 0.734, 0.7447, 0.734, 0.7447, 0.7353, 0.6403, 0.6989, 0.6641, 0.7076, 0.7403, 0.7076, 0.7403, 0.6989, 0.6641, 0.6655, 0.6628, 0.6773, 0.7412, 0.6773, 0.7412, 0.6655, 0.6628, 0.6331, 0.6603, 0.6137, 0.7531, 0.6137, 0.7531, 0.6331, 0.6603, 0.5991, 0.6717, 0.5981, 0.7608, 0.9999, 0.8287, 0.9985, 0.7385, 0.9546, 0.7313, 0.9644, 0.8555, 0.9644, 0.8555, 0.9546, 0.7313, 0.928, 0.748, 0.9324, 0.835, 0.9324, 0.835, 0.928, 0.748, 0.8844, 0.7467, 0.8927, 0.852, 0.8927, 0.852, 0.8844, 0.7467, 0.8507, 0.7475, 0.8489, 0.8384, 0.8489, 0.8384, 0.8507, 0.7475, 0.8126, 0.745, 0.8176, 0.8358, 0.8176, 0.8358, 0.8126, 0.745, 0.7792, 0.7714, 0.7745, 0.8366, 0.7745, 0.8366, 0.7792, 0.7714, 0.734, 0.7447, 0.743, 0.8552, 0.743, 0.8552, 0.734, 0.7447, 0.7076, 0.7403, 0.7067, 0.8373, 0.7067, 0.8373, 0.7076, 0.7403, 0.6773, 0.7412, 0.6767, 0.837, 0.6767, 0.837, 0.6773, 0.7412, 0.6137, 0.7531, 0.6217, 0.8327, 0.6217, 0.8327, 0.6137, 0.7531, 0.5981, 0.7608, 0.596, 0.8558, 0.9992, 0.115, 0.9999, 0.02544, 0.9618, 0.02678, 0.9601, 0.1109, 0.9601, 0.1109, 0.9618, 0.02678, 0.929, 0.01678, 0.9281, 0.1138, 0.9281, 0.1138, 0.929, 0.01678, 0.8916, 0.01641, 0.8787, 0.1138, 0.8787, 0.1138, 0.8916, 0.01641, 0.8508, 0.01393, 0.8521, 0.1222, 0.8521, 0.1222, 0.8508, 0.01393, 0.8239, 0.002638, 0.8084, 0.1062, 0.8084, 0.1062, 0.8239, 0.002638, 0.7716, 0.01216, 0.7789, 0.1211, 0.7789, 0.1211, 0.7716, 0.01216, 0.7384, 0.02238, 0.7388, 0.1074, 0.7388, 0.1074, 0.7384, 0.02238, 0.6992, 0.02231, 0.6896, 0.09995, 0.6896, 0.09995, 0.6992, 0.02231, 0.6637, 0.01998, 0.6669, 0.1234, 0.6669, 0.1234, 0.6637, 0.01998, 0.6298, 0.01803, 0.6221, 0.1081, 0.6221, 0.1081, 0.6298, 0.01803, 0.5843, 0.02392, 0.5889, 0.1112, 0.7716, 0.01216, 0.7716, 0.01216, 0.8239, 0.002638, 0.8239, 0.002638, 9.299e-05, 0.8241, 9.299e-05, 0.8241, 0.002677, 0.7338, 0.002677, 0.7338, 0.9999, 0.02544, 0.9999, 0.02544, 0.9992, 0.115, 0.9992, 0.115, 0.7384, 0.02238, 0.7384, 0.02238, 0.7716, 0.01216, 0.7716, 0.01216, 0.002677, 0.7338, 0.002677, 0.7338, 0.004354, 0.6437, 0.004354, 0.6437, 0.6992, 0.02231, 0.6992, 0.02231, 0.7384, 0.02238, 0.7384, 0.02238, 0.5519, 0.01947, 0.5519, 0.01947, 0.5843, 0.02392, 0.5843, 0.02392, 0.004354, 0.6437, 0.004354, 0.6437, 0.006078, 0.5524, 0.006078, 0.5524, 0.6637, 0.01998, 0.6637, 0.01998, 0.6992, 0.02231, 0.6992, 0.02231, 0.006078, 0.5524, 0.006078, 0.5524, 0.007426, 0.4612, 0.007426, 0.4612, 0.6298, 0.01803, 0.6298, 0.01803, 0.6637, 0.01998, 0.6637, 0.01998, 0.9985, 0.7385, 0.9985, 0.7385, 0.9999, 0.8287, 0.9999, 0.8287, 0.007426, 0.4612, 0.007426, 0.4612, 0.008451, 0.3707, 0.008451, 0.3707, 0.5843, 0.02392, 0.5843, 0.02392, 0.6298, 0.01803, 0.6298, 0.01803, 0.996, 0.5616, 0.996, 0.5616, 0.9967, 0.6491, 0.9967, 0.6491, 0.008451, 0.3707, 0.008451, 0.3707, 0.00981, 0.2808, 0.00981, 0.2808, 0.596, 0.8558, 0.596, 0.8558, 0.5472, 0.842, 0.5472, 0.842, 0.04165, 0.8286, 0.04165, 0.8286, 9.299e-05, 0.8241, 9.299e-05, 0.8241, 0.00981, 0.2808, 0.00981, 0.2808, 0.009988, 0.1908, 0.009988, 0.1908, 0.6217, 0.8327, 0.6217, 0.8327, 0.596, 0.8558, 0.596, 0.8558, 0.01001, 0.1009, 0.01001, 0.1009, 0.009926, 0.01127, 0.009926, 0.01127, 0.009988, 0.1908, 0.009988, 0.1908, 0.01001, 0.1009, 0.01001, 0.1009, 0.6767, 0.837, 0.6767, 0.837, 0.6217, 0.8327, 0.6217, 0.8327, 0.9967, 0.6491, 0.9967, 0.6491, 0.9985, 0.7385, 0.9985, 0.7385, 0.7067, 0.8373, 0.7067, 0.8373, 0.6767, 0.837, 0.6767, 0.837, 0.2332, 0.008279, 0.2332, 0.008279, 0.2815, 0.005733, 0.2815, 0.005733, 0.743, 0.8552, 0.743, 0.8552, 0.7067, 0.8373, 0.7067, 0.8373, 0.9999, 0.8287, 0.9999, 0.8287, 0.9644, 0.8555, 0.9644, 0.8555, 0.7745, 0.8366, 0.7745, 0.8366, 0.743, 0.8552, 0.743, 0.8552, 0.2856, 0.8554, 0.2856, 0.8554, 0.2288, 0.8398, 0.2288, 0.8398, 0.8176, 0.8358, 0.8176, 0.8358, 0.7745, 0.8366, 0.7745, 0.8366, 0.1883, 0.007308, 0.1883, 0.007308, 0.2332, 0.008279, 0.2332, 0.008279, 0.5101, 0.01529, 0.5101, 0.01529, 0.5519, 0.01947, 0.5519, 0.01947, 0.8489, 0.8384, 0.8489, 0.8384, 0.8176, 0.8358, 0.8176, 0.8358, 0.4687, 0.003128, 0.4687, 0.003128, 0.5101, 0.01529, 0.5101, 0.01529, 0.8927, 0.852, 0.8927, 0.852, 0.8489, 0.8384, 0.8489, 0.8384, 0.9946, 0.4729, 0.9946, 0.4729, 0.996, 0.5616, 0.996, 0.5616, 0.4203, 0.0009803, 0.4203, 0.0009803, 0.4687, 0.003128, 0.4687, 0.003128, 0.2288, 0.8398, 0.2288, 0.8398, 0.1763, 0.8514, 0.1763, 0.8514, 0.9324, 0.835, 0.9324, 0.835, 0.8927, 0.852, 0.8927, 0.852, 0.9958, 0.3836, 0.9958, 0.3836, 0.9946, 0.4729, 0.9946, 0.4729, 0.3766, 9.299e-05, 0.3766, 9.299e-05, 0.4203, 0.0009803, 0.4203, 0.0009803, 0.1763, 0.8514, 0.1763, 0.8514, 0.1366, 0.8326, 0.1366, 0.8326, 0.9644, 0.8555, 0.9644, 0.8555, 0.9324, 0.835, 0.9324, 0.835, 0.9968, 0.2941, 0.9968, 0.2941, 0.9958, 0.3836, 0.9958, 0.3836, 0.3408, 0.008214, 0.3408, 0.008214, 0.3766, 9.299e-05, 0.3766, 9.299e-05, 0.1366, 0.8326, 0.1366, 0.8326, 0.09208, 0.8429, 0.09208, 0.8429, 0.9978, 0.2048, 0.9978, 0.2048, 0.9968, 0.2941, 0.9968, 0.2941, 0.2815, 0.005733, 0.2815, 0.005733, 0.3408, 0.008214, 0.3408, 0.008214, 0.09208, 0.8429, 0.09208, 0.8429, 0.04165, 0.8286, 0.04165, 0.8286, 0.9992, 0.115, 0.9992, 0.115, 0.9978, 0.2048, 0.9978, 0.2048, 0.5472, 0.842, 0.5472, 0.842, 0.5045, 0.8424, 0.5045, 0.8424, 0.009926, 0.01127, 0.009926, 0.01127, 0.0532, 0.00438, 0.0532, 0.00438, 0.5045, 0.8424, 0.5045, 0.8424, 0.4681, 0.8343, 0.4681, 0.8343, 0.0532, 0.00438, 0.0532, 0.00438, 0.1013, 0.00839, 0.1013, 0.00839, 0.4681, 0.8343, 0.4681, 0.8343, 0.4166, 0.8649, 0.4166, 0.8649, 0.1013, 0.00839, 0.1013, 0.00839, 0.137, 0.001331, 0.137, 0.001331, 0.4166, 0.8649, 0.4166, 0.8649, 0.371, 0.8446, 0.371, 0.8446, 0.9618, 0.02678, 0.9618, 0.02678, 0.9999, 0.02544, 0.9999, 0.02544, 0.137, 0.001331, 0.137, 0.001331, 0.1883, 0.007308, 0.1883, 0.007308, 0.371, 0.8446, 0.371, 0.8446, 0.3257, 0.8462, 0.3257, 0.8462, 0.929, 0.01678, 0.929, 0.01678, 0.9618, 0.02678, 0.9618, 0.02678, 0.3257, 0.8462, 0.3257, 0.8462, 0.2856, 0.8554, 0.2856, 0.8554, 0.8916, 0.01641, 0.8916, 0.01641, 0.929, 0.01678, 0.929, 0.01678, 0.8508, 0.01393, 0.8508, 0.01393, 0.8916, 0.01641, 0.8916, 0.01641, 0.8239, 0.002638, 0.8239, 0.002638, 0.8508, 0.01393, 0.8508, 0.01393])
me_cube_001.use_remesh_preserve_volume = False
me_cube_001.use_remesh_preserve_attributes = False
me_cube_001.use_mirror_vertex_groups = False
me_cube_001.update()

# ---- objects
ob_cube = bpy.data.objects.new('Cube', me_cube_001)
ob_lamp = bpy.data.objects.new('Lamp', light_lamp)
ob_camera = bpy.data.objects.new('Camera', cam_camera)

# ---- transforms, parenting, visibility, modifiers, constraints
ob_cube.location = (0.0, 0.0, 0.0)
ob_cube.lineart.crease_threshold = 0.0
ob_lamp.location = (4.076, 1.005, 5.904)
ob_lamp.rotation_euler = (0.6503, 0.05522, 1.866)
ob_lamp.lock_rotations_4d = False
ob_lamp.empty_display_type = 'ARROWS'
ob_lamp.color = (0.0, 0.0, 0.0, 0.0)
ob_lamp.lineart.crease_threshold = 0.0
ob_camera.location = (7.481, -6.508, 5.344)
ob_camera.rotation_euler = (1.109, 0.01082, 0.8149)
ob_camera.lock_rotations_4d = False
ob_camera.empty_display_type = 'ARROWS'
ob_camera.color = (0.0, 0.0, 0.0, 0.0)
ob_camera.display_type = 'WIRE'
ob_camera.lineart.crease_threshold = 0.0

# ---- collection membership
col_collection_1.objects.link(ob_cube)
col_collection_1.objects.link(ob_lamp)
col_collection_1.objects.link(ob_camera)

# ---- scene / render settings (as saved in the file)
scene.camera = ob_camera
scene.frame_start = 1; scene.frame_end = 250; scene.frame_set(1)
scene.render.engine = 'BLENDER_EEVEE_NEXT'
scene.render.resolution_percentage = 50
scene.render.dither_intensity = 0.0
scene.cycles.use_denoising = False
scene.cycles.samples = 128
scene.cycles.sampling_pattern = 'TABULATED_SOBOL'
scene.cycles.light_sampling_threshold = 0.0
scene.cycles.use_adaptive_sampling = False
scene.cycles.use_light_tree = False
scene.cycles.blur_glossy = 0.0
scene.cycles.sample_clamp_indirect = 0.0
scene.view_settings.view_transform = 'Standard'
bpy.context.view_layer.update()
